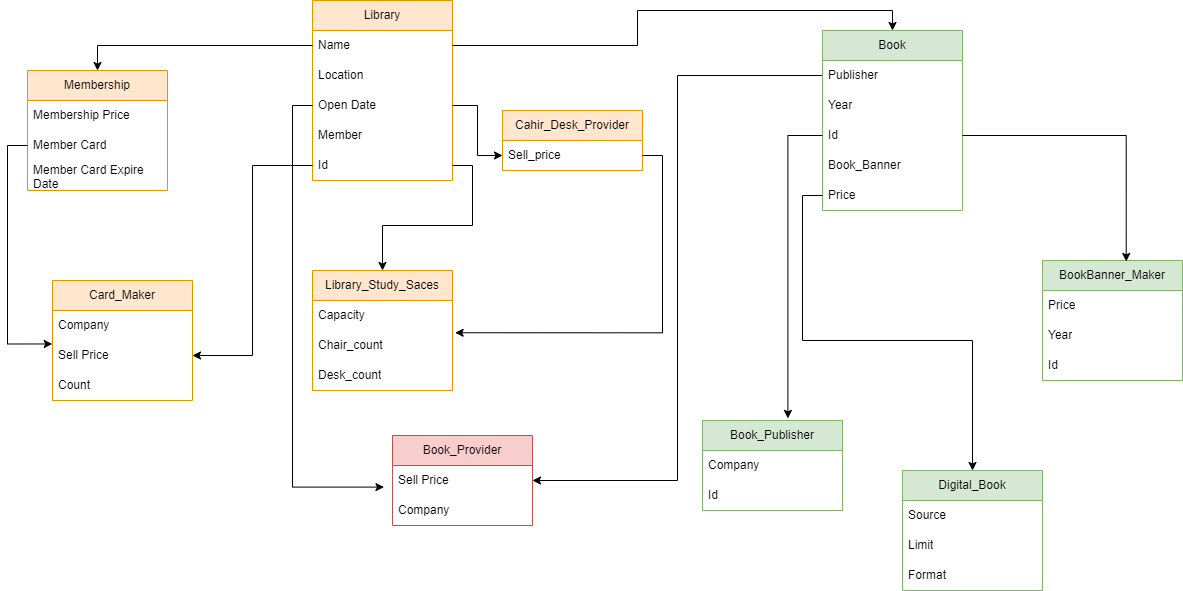

The diagram above was exported from draw.io. Its source (the exported page's mxGraphModel, read from the mxfile embedded in the PNG):
<mxGraphModel dx="1389" dy="1015" grid="1" gridSize="10" guides="1" tooltips="1" connect="1" arrows="1" fold="1" page="1" pageScale="1" pageWidth="690" pageHeight="980" math="0" shadow="0">
  <root>
    <mxCell id="0" />
    <mxCell id="1" parent="0" />
    <mxCell id="kvwzJKqFCRzq6anM5Pey-88" style="edgeStyle=orthogonalEdgeStyle;rounded=0;orthogonalLoop=1;jettySize=auto;html=1;exitX=0;exitY=0.25;exitDx=0;exitDy=0;entryX=1;entryY=0.5;entryDx=0;entryDy=0;" edge="1" parent="1" source="kvwzJKqFCRzq6anM5Pey-3" target="kvwzJKqFCRzq6anM5Pey-82">
      <mxGeometry relative="1" as="geometry" />
    </mxCell>
    <mxCell id="kvwzJKqFCRzq6anM5Pey-3" value="Book" style="swimlane;fontStyle=0;childLayout=stackLayout;horizontal=1;startSize=30;horizontalStack=0;resizeParent=1;resizeParentMax=0;resizeLast=0;collapsible=1;marginBottom=0;whiteSpace=wrap;html=1;fillColor=#d5e8d4;strokeColor=#82b366;" vertex="1" parent="1">
      <mxGeometry x="910" y="40" width="140" height="180" as="geometry" />
    </mxCell>
    <mxCell id="kvwzJKqFCRzq6anM5Pey-5" value="Publisher" style="text;strokeColor=none;fillColor=none;align=left;verticalAlign=middle;spacingLeft=4;spacingRight=4;overflow=hidden;points=[[0,0.5],[1,0.5]];portConstraint=eastwest;rotatable=0;whiteSpace=wrap;html=1;" vertex="1" parent="kvwzJKqFCRzq6anM5Pey-3">
      <mxGeometry y="30" width="140" height="30" as="geometry" />
    </mxCell>
    <mxCell id="kvwzJKqFCRzq6anM5Pey-6" value="Year" style="text;strokeColor=none;fillColor=none;align=left;verticalAlign=middle;spacingLeft=4;spacingRight=4;overflow=hidden;points=[[0,0.5],[1,0.5]];portConstraint=eastwest;rotatable=0;whiteSpace=wrap;html=1;" vertex="1" parent="kvwzJKqFCRzq6anM5Pey-3">
      <mxGeometry y="60" width="140" height="30" as="geometry" />
    </mxCell>
    <mxCell id="kvwzJKqFCRzq6anM5Pey-7" value="Id" style="text;strokeColor=none;fillColor=none;align=left;verticalAlign=middle;spacingLeft=4;spacingRight=4;overflow=hidden;points=[[0,0.5],[1,0.5]];portConstraint=eastwest;rotatable=0;whiteSpace=wrap;html=1;" vertex="1" parent="kvwzJKqFCRzq6anM5Pey-3">
      <mxGeometry y="90" width="140" height="30" as="geometry" />
    </mxCell>
    <mxCell id="kvwzJKqFCRzq6anM5Pey-13" value="Book_Banner" style="text;strokeColor=none;fillColor=none;align=left;verticalAlign=middle;spacingLeft=4;spacingRight=4;overflow=hidden;points=[[0,0.5],[1,0.5]];portConstraint=eastwest;rotatable=0;whiteSpace=wrap;html=1;" vertex="1" parent="kvwzJKqFCRzq6anM5Pey-3">
      <mxGeometry y="120" width="140" height="30" as="geometry" />
    </mxCell>
    <mxCell id="kvwzJKqFCRzq6anM5Pey-29" value="Price" style="text;strokeColor=none;fillColor=none;align=left;verticalAlign=middle;spacingLeft=4;spacingRight=4;overflow=hidden;points=[[0,0.5],[1,0.5]];portConstraint=eastwest;rotatable=0;whiteSpace=wrap;html=1;" vertex="1" parent="kvwzJKqFCRzq6anM5Pey-3">
      <mxGeometry y="150" width="140" height="30" as="geometry" />
    </mxCell>
    <mxCell id="kvwzJKqFCRzq6anM5Pey-8" value="Book_Publisher" style="swimlane;fontStyle=0;childLayout=stackLayout;horizontal=1;startSize=30;horizontalStack=0;resizeParent=1;resizeParentMax=0;resizeLast=0;collapsible=1;marginBottom=0;whiteSpace=wrap;html=1;fillColor=#d5e8d4;strokeColor=#82b366;" vertex="1" parent="1">
      <mxGeometry x="790" y="430" width="140" height="90" as="geometry" />
    </mxCell>
    <mxCell id="kvwzJKqFCRzq6anM5Pey-10" value="Company" style="text;strokeColor=none;fillColor=none;align=left;verticalAlign=middle;spacingLeft=4;spacingRight=4;overflow=hidden;points=[[0,0.5],[1,0.5]];portConstraint=eastwest;rotatable=0;whiteSpace=wrap;html=1;" vertex="1" parent="kvwzJKqFCRzq6anM5Pey-8">
      <mxGeometry y="30" width="140" height="30" as="geometry" />
    </mxCell>
    <mxCell id="kvwzJKqFCRzq6anM5Pey-12" value="Id" style="text;strokeColor=none;fillColor=none;align=left;verticalAlign=middle;spacingLeft=4;spacingRight=4;overflow=hidden;points=[[0,0.5],[1,0.5]];portConstraint=eastwest;rotatable=0;whiteSpace=wrap;html=1;" vertex="1" parent="kvwzJKqFCRzq6anM5Pey-8">
      <mxGeometry y="60" width="140" height="30" as="geometry" />
    </mxCell>
    <mxCell id="kvwzJKqFCRzq6anM5Pey-14" value="Library" style="swimlane;fontStyle=0;childLayout=stackLayout;horizontal=1;startSize=30;horizontalStack=0;resizeParent=1;resizeParentMax=0;resizeLast=0;collapsible=1;marginBottom=0;whiteSpace=wrap;html=1;fillColor=#ffe6cc;strokeColor=#d79b00;" vertex="1" parent="1">
      <mxGeometry x="400" y="10" width="140" height="180" as="geometry" />
    </mxCell>
    <mxCell id="kvwzJKqFCRzq6anM5Pey-15" value="Name" style="text;strokeColor=none;fillColor=none;align=left;verticalAlign=middle;spacingLeft=4;spacingRight=4;overflow=hidden;points=[[0,0.5],[1,0.5]];portConstraint=eastwest;rotatable=0;whiteSpace=wrap;html=1;" vertex="1" parent="kvwzJKqFCRzq6anM5Pey-14">
      <mxGeometry y="30" width="140" height="30" as="geometry" />
    </mxCell>
    <mxCell id="kvwzJKqFCRzq6anM5Pey-16" value="Location" style="text;strokeColor=none;fillColor=none;align=left;verticalAlign=middle;spacingLeft=4;spacingRight=4;overflow=hidden;points=[[0,0.5],[1,0.5]];portConstraint=eastwest;rotatable=0;whiteSpace=wrap;html=1;" vertex="1" parent="kvwzJKqFCRzq6anM5Pey-14">
      <mxGeometry y="60" width="140" height="30" as="geometry" />
    </mxCell>
    <mxCell id="kvwzJKqFCRzq6anM5Pey-17" value="Open Date" style="text;strokeColor=none;fillColor=none;align=left;verticalAlign=middle;spacingLeft=4;spacingRight=4;overflow=hidden;points=[[0,0.5],[1,0.5]];portConstraint=eastwest;rotatable=0;whiteSpace=wrap;html=1;" vertex="1" parent="kvwzJKqFCRzq6anM5Pey-14">
      <mxGeometry y="90" width="140" height="30" as="geometry" />
    </mxCell>
    <mxCell id="kvwzJKqFCRzq6anM5Pey-28" value="Member" style="text;strokeColor=none;fillColor=none;align=left;verticalAlign=middle;spacingLeft=4;spacingRight=4;overflow=hidden;points=[[0,0.5],[1,0.5]];portConstraint=eastwest;rotatable=0;whiteSpace=wrap;html=1;" vertex="1" parent="kvwzJKqFCRzq6anM5Pey-14">
      <mxGeometry y="120" width="140" height="30" as="geometry" />
    </mxCell>
    <mxCell id="kvwzJKqFCRzq6anM5Pey-18" value="Id" style="text;strokeColor=none;fillColor=none;align=left;verticalAlign=middle;spacingLeft=4;spacingRight=4;overflow=hidden;points=[[0,0.5],[1,0.5]];portConstraint=eastwest;rotatable=0;whiteSpace=wrap;html=1;" vertex="1" parent="kvwzJKqFCRzq6anM5Pey-14">
      <mxGeometry y="150" width="140" height="30" as="geometry" />
    </mxCell>
    <mxCell id="kvwzJKqFCRzq6anM5Pey-22" value="BookBanner_Maker" style="swimlane;fontStyle=0;childLayout=stackLayout;horizontal=1;startSize=30;horizontalStack=0;resizeParent=1;resizeParentMax=0;resizeLast=0;collapsible=1;marginBottom=0;whiteSpace=wrap;html=1;fillColor=#d5e8d4;strokeColor=#82b366;" vertex="1" parent="1">
      <mxGeometry x="1130" y="270" width="140" height="120" as="geometry" />
    </mxCell>
    <mxCell id="kvwzJKqFCRzq6anM5Pey-24" value="Price" style="text;strokeColor=none;fillColor=none;align=left;verticalAlign=middle;spacingLeft=4;spacingRight=4;overflow=hidden;points=[[0,0.5],[1,0.5]];portConstraint=eastwest;rotatable=0;whiteSpace=wrap;html=1;" vertex="1" parent="kvwzJKqFCRzq6anM5Pey-22">
      <mxGeometry y="30" width="140" height="30" as="geometry" />
    </mxCell>
    <mxCell id="kvwzJKqFCRzq6anM5Pey-25" value="Year" style="text;strokeColor=none;fillColor=none;align=left;verticalAlign=middle;spacingLeft=4;spacingRight=4;overflow=hidden;points=[[0,0.5],[1,0.5]];portConstraint=eastwest;rotatable=0;whiteSpace=wrap;html=1;" vertex="1" parent="kvwzJKqFCRzq6anM5Pey-22">
      <mxGeometry y="60" width="140" height="30" as="geometry" />
    </mxCell>
    <mxCell id="kvwzJKqFCRzq6anM5Pey-26" value="Id" style="text;strokeColor=none;fillColor=none;align=left;verticalAlign=middle;spacingLeft=4;spacingRight=4;overflow=hidden;points=[[0,0.5],[1,0.5]];portConstraint=eastwest;rotatable=0;whiteSpace=wrap;html=1;" vertex="1" parent="kvwzJKqFCRzq6anM5Pey-22">
      <mxGeometry y="90" width="140" height="30" as="geometry" />
    </mxCell>
    <mxCell id="kvwzJKqFCRzq6anM5Pey-30" style="edgeStyle=orthogonalEdgeStyle;rounded=0;orthogonalLoop=1;jettySize=auto;html=1;exitX=1;exitY=0.5;exitDx=0;exitDy=0;entryX=0.5;entryY=0;entryDx=0;entryDy=0;" edge="1" parent="1" source="kvwzJKqFCRzq6anM5Pey-15" target="kvwzJKqFCRzq6anM5Pey-3">
      <mxGeometry relative="1" as="geometry" />
    </mxCell>
    <mxCell id="kvwzJKqFCRzq6anM5Pey-31" style="edgeStyle=orthogonalEdgeStyle;rounded=0;orthogonalLoop=1;jettySize=auto;html=1;exitX=1;exitY=0.5;exitDx=0;exitDy=0;entryX=0.598;entryY=0.008;entryDx=0;entryDy=0;entryPerimeter=0;" edge="1" parent="1" source="kvwzJKqFCRzq6anM5Pey-7" target="kvwzJKqFCRzq6anM5Pey-22">
      <mxGeometry relative="1" as="geometry" />
    </mxCell>
    <mxCell id="kvwzJKqFCRzq6anM5Pey-32" style="edgeStyle=orthogonalEdgeStyle;rounded=0;orthogonalLoop=1;jettySize=auto;html=1;exitX=0;exitY=0.5;exitDx=0;exitDy=0;entryX=0.61;entryY=-0.023;entryDx=0;entryDy=0;entryPerimeter=0;" edge="1" parent="1" source="kvwzJKqFCRzq6anM5Pey-7" target="kvwzJKqFCRzq6anM5Pey-8">
      <mxGeometry relative="1" as="geometry" />
    </mxCell>
    <mxCell id="kvwzJKqFCRzq6anM5Pey-33" value="Membership" style="swimlane;fontStyle=0;childLayout=stackLayout;horizontal=1;startSize=30;horizontalStack=0;resizeParent=1;resizeParentMax=0;resizeLast=0;collapsible=1;marginBottom=0;whiteSpace=wrap;html=1;fillColor=#ffe6cc;strokeColor=#d79b00;" vertex="1" parent="1">
      <mxGeometry x="115" y="80" width="140" height="120" as="geometry" />
    </mxCell>
    <mxCell id="kvwzJKqFCRzq6anM5Pey-34" value="Membership Price" style="text;strokeColor=none;fillColor=none;align=left;verticalAlign=middle;spacingLeft=4;spacingRight=4;overflow=hidden;points=[[0,0.5],[1,0.5]];portConstraint=eastwest;rotatable=0;whiteSpace=wrap;html=1;" vertex="1" parent="kvwzJKqFCRzq6anM5Pey-33">
      <mxGeometry y="30" width="140" height="30" as="geometry" />
    </mxCell>
    <mxCell id="kvwzJKqFCRzq6anM5Pey-35" value="Member Card" style="text;strokeColor=none;fillColor=none;align=left;verticalAlign=middle;spacingLeft=4;spacingRight=4;overflow=hidden;points=[[0,0.5],[1,0.5]];portConstraint=eastwest;rotatable=0;whiteSpace=wrap;html=1;" vertex="1" parent="kvwzJKqFCRzq6anM5Pey-33">
      <mxGeometry y="60" width="140" height="30" as="geometry" />
    </mxCell>
    <mxCell id="kvwzJKqFCRzq6anM5Pey-36" value="Member Card Expire Date" style="text;strokeColor=none;fillColor=none;align=left;verticalAlign=middle;spacingLeft=4;spacingRight=4;overflow=hidden;points=[[0,0.5],[1,0.5]];portConstraint=eastwest;rotatable=0;whiteSpace=wrap;html=1;" vertex="1" parent="kvwzJKqFCRzq6anM5Pey-33">
      <mxGeometry y="90" width="140" height="30" as="geometry" />
    </mxCell>
    <mxCell id="kvwzJKqFCRzq6anM5Pey-39" value="Card_Maker" style="swimlane;fontStyle=0;childLayout=stackLayout;horizontal=1;startSize=30;horizontalStack=0;resizeParent=1;resizeParentMax=0;resizeLast=0;collapsible=1;marginBottom=0;whiteSpace=wrap;html=1;fillColor=#ffe6cc;strokeColor=#d79b00;" vertex="1" parent="1">
      <mxGeometry x="140" y="290" width="140" height="120" as="geometry" />
    </mxCell>
    <mxCell id="kvwzJKqFCRzq6anM5Pey-40" value="Company&lt;br&gt;" style="text;strokeColor=none;fillColor=none;align=left;verticalAlign=middle;spacingLeft=4;spacingRight=4;overflow=hidden;points=[[0,0.5],[1,0.5]];portConstraint=eastwest;rotatable=0;whiteSpace=wrap;html=1;" vertex="1" parent="kvwzJKqFCRzq6anM5Pey-39">
      <mxGeometry y="30" width="140" height="30" as="geometry" />
    </mxCell>
    <mxCell id="kvwzJKqFCRzq6anM5Pey-41" value="Sell Price" style="text;strokeColor=none;fillColor=none;align=left;verticalAlign=middle;spacingLeft=4;spacingRight=4;overflow=hidden;points=[[0,0.5],[1,0.5]];portConstraint=eastwest;rotatable=0;whiteSpace=wrap;html=1;" vertex="1" parent="kvwzJKqFCRzq6anM5Pey-39">
      <mxGeometry y="60" width="140" height="30" as="geometry" />
    </mxCell>
    <mxCell id="kvwzJKqFCRzq6anM5Pey-42" value="Count" style="text;strokeColor=none;fillColor=none;align=left;verticalAlign=middle;spacingLeft=4;spacingRight=4;overflow=hidden;points=[[0,0.5],[1,0.5]];portConstraint=eastwest;rotatable=0;whiteSpace=wrap;html=1;" vertex="1" parent="kvwzJKqFCRzq6anM5Pey-39">
      <mxGeometry y="90" width="140" height="30" as="geometry" />
    </mxCell>
    <mxCell id="kvwzJKqFCRzq6anM5Pey-49" style="edgeStyle=orthogonalEdgeStyle;rounded=0;orthogonalLoop=1;jettySize=auto;html=1;exitX=0;exitY=0.5;exitDx=0;exitDy=0;entryX=-0.002;entryY=1.115;entryDx=0;entryDy=0;entryPerimeter=0;" edge="1" parent="1" source="kvwzJKqFCRzq6anM5Pey-35" target="kvwzJKqFCRzq6anM5Pey-40">
      <mxGeometry relative="1" as="geometry" />
    </mxCell>
    <mxCell id="kvwzJKqFCRzq6anM5Pey-52" value="Digital_Book" style="swimlane;fontStyle=0;childLayout=stackLayout;horizontal=1;startSize=30;horizontalStack=0;resizeParent=1;resizeParentMax=0;resizeLast=0;collapsible=1;marginBottom=0;whiteSpace=wrap;html=1;fillColor=#d5e8d4;strokeColor=#82b366;" vertex="1" parent="1">
      <mxGeometry x="990" y="480" width="140" height="120" as="geometry" />
    </mxCell>
    <mxCell id="kvwzJKqFCRzq6anM5Pey-53" value="Source" style="text;strokeColor=none;fillColor=none;align=left;verticalAlign=middle;spacingLeft=4;spacingRight=4;overflow=hidden;points=[[0,0.5],[1,0.5]];portConstraint=eastwest;rotatable=0;whiteSpace=wrap;html=1;" vertex="1" parent="kvwzJKqFCRzq6anM5Pey-52">
      <mxGeometry y="30" width="140" height="30" as="geometry" />
    </mxCell>
    <mxCell id="kvwzJKqFCRzq6anM5Pey-54" value="Limit" style="text;strokeColor=none;fillColor=none;align=left;verticalAlign=middle;spacingLeft=4;spacingRight=4;overflow=hidden;points=[[0,0.5],[1,0.5]];portConstraint=eastwest;rotatable=0;whiteSpace=wrap;html=1;" vertex="1" parent="kvwzJKqFCRzq6anM5Pey-52">
      <mxGeometry y="60" width="140" height="30" as="geometry" />
    </mxCell>
    <mxCell id="kvwzJKqFCRzq6anM5Pey-55" value="Format" style="text;strokeColor=none;fillColor=none;align=left;verticalAlign=middle;spacingLeft=4;spacingRight=4;overflow=hidden;points=[[0,0.5],[1,0.5]];portConstraint=eastwest;rotatable=0;whiteSpace=wrap;html=1;" vertex="1" parent="kvwzJKqFCRzq6anM5Pey-52">
      <mxGeometry y="90" width="140" height="30" as="geometry" />
    </mxCell>
    <mxCell id="kvwzJKqFCRzq6anM5Pey-58" style="edgeStyle=orthogonalEdgeStyle;rounded=0;orthogonalLoop=1;jettySize=auto;html=1;exitX=0;exitY=0.5;exitDx=0;exitDy=0;entryX=0.5;entryY=0;entryDx=0;entryDy=0;" edge="1" parent="1" source="kvwzJKqFCRzq6anM5Pey-29" target="kvwzJKqFCRzq6anM5Pey-52">
      <mxGeometry relative="1" as="geometry" />
    </mxCell>
    <mxCell id="kvwzJKqFCRzq6anM5Pey-59" style="edgeStyle=orthogonalEdgeStyle;rounded=0;orthogonalLoop=1;jettySize=auto;html=1;exitX=0;exitY=0.5;exitDx=0;exitDy=0;entryX=0.5;entryY=0;entryDx=0;entryDy=0;" edge="1" parent="1" source="kvwzJKqFCRzq6anM5Pey-15" target="kvwzJKqFCRzq6anM5Pey-33">
      <mxGeometry relative="1" as="geometry" />
    </mxCell>
    <mxCell id="kvwzJKqFCRzq6anM5Pey-61" style="edgeStyle=orthogonalEdgeStyle;rounded=0;orthogonalLoop=1;jettySize=auto;html=1;exitX=0;exitY=0.5;exitDx=0;exitDy=0;entryX=1;entryY=0.5;entryDx=0;entryDy=0;" edge="1" parent="1" source="kvwzJKqFCRzq6anM5Pey-18" target="kvwzJKqFCRzq6anM5Pey-41">
      <mxGeometry relative="1" as="geometry" />
    </mxCell>
    <mxCell id="kvwzJKqFCRzq6anM5Pey-66" value="Library_Study_Saces" style="swimlane;fontStyle=0;childLayout=stackLayout;horizontal=1;startSize=30;horizontalStack=0;resizeParent=1;resizeParentMax=0;resizeLast=0;collapsible=1;marginBottom=0;whiteSpace=wrap;html=1;fillColor=#ffe6cc;strokeColor=#d79b00;" vertex="1" parent="1">
      <mxGeometry x="400" y="280" width="140" height="120" as="geometry" />
    </mxCell>
    <mxCell id="kvwzJKqFCRzq6anM5Pey-67" value="Capacity" style="text;strokeColor=none;fillColor=none;align=left;verticalAlign=middle;spacingLeft=4;spacingRight=4;overflow=hidden;points=[[0,0.5],[1,0.5]];portConstraint=eastwest;rotatable=0;whiteSpace=wrap;html=1;" vertex="1" parent="kvwzJKqFCRzq6anM5Pey-66">
      <mxGeometry y="30" width="140" height="30" as="geometry" />
    </mxCell>
    <mxCell id="kvwzJKqFCRzq6anM5Pey-68" value="Chair_count" style="text;strokeColor=none;fillColor=none;align=left;verticalAlign=middle;spacingLeft=4;spacingRight=4;overflow=hidden;points=[[0,0.5],[1,0.5]];portConstraint=eastwest;rotatable=0;whiteSpace=wrap;html=1;" vertex="1" parent="kvwzJKqFCRzq6anM5Pey-66">
      <mxGeometry y="60" width="140" height="30" as="geometry" />
    </mxCell>
    <mxCell id="kvwzJKqFCRzq6anM5Pey-69" value="Desk_count" style="text;strokeColor=none;fillColor=none;align=left;verticalAlign=middle;spacingLeft=4;spacingRight=4;overflow=hidden;points=[[0,0.5],[1,0.5]];portConstraint=eastwest;rotatable=0;whiteSpace=wrap;html=1;" vertex="1" parent="kvwzJKqFCRzq6anM5Pey-66">
      <mxGeometry y="90" width="140" height="30" as="geometry" />
    </mxCell>
    <mxCell id="kvwzJKqFCRzq6anM5Pey-72" style="edgeStyle=orthogonalEdgeStyle;rounded=0;orthogonalLoop=1;jettySize=auto;html=1;exitX=1;exitY=0.5;exitDx=0;exitDy=0;entryX=0.5;entryY=0;entryDx=0;entryDy=0;" edge="1" parent="1" source="kvwzJKqFCRzq6anM5Pey-18" target="kvwzJKqFCRzq6anM5Pey-66">
      <mxGeometry relative="1" as="geometry" />
    </mxCell>
    <mxCell id="kvwzJKqFCRzq6anM5Pey-73" value="Cahir_Desk_Provider" style="swimlane;fontStyle=0;childLayout=stackLayout;horizontal=1;startSize=30;horizontalStack=0;resizeParent=1;resizeParentMax=0;resizeLast=0;collapsible=1;marginBottom=0;whiteSpace=wrap;html=1;fillColor=#ffe6cc;strokeColor=#d79b00;" vertex="1" parent="1">
      <mxGeometry x="590" y="120" width="140" height="60" as="geometry" />
    </mxCell>
    <mxCell id="kvwzJKqFCRzq6anM5Pey-74" value="Sell_price" style="text;strokeColor=none;fillColor=none;align=left;verticalAlign=middle;spacingLeft=4;spacingRight=4;overflow=hidden;points=[[0,0.5],[1,0.5]];portConstraint=eastwest;rotatable=0;whiteSpace=wrap;html=1;" vertex="1" parent="kvwzJKqFCRzq6anM5Pey-73">
      <mxGeometry y="30" width="140" height="30" as="geometry" />
    </mxCell>
    <mxCell id="kvwzJKqFCRzq6anM5Pey-79" style="edgeStyle=orthogonalEdgeStyle;rounded=0;orthogonalLoop=1;jettySize=auto;html=1;exitX=1;exitY=0.5;exitDx=0;exitDy=0;entryX=0;entryY=0.5;entryDx=0;entryDy=0;" edge="1" parent="1" source="kvwzJKqFCRzq6anM5Pey-17" target="kvwzJKqFCRzq6anM5Pey-74">
      <mxGeometry relative="1" as="geometry" />
    </mxCell>
    <mxCell id="kvwzJKqFCRzq6anM5Pey-80" style="edgeStyle=orthogonalEdgeStyle;rounded=0;orthogonalLoop=1;jettySize=auto;html=1;exitX=1;exitY=0.5;exitDx=0;exitDy=0;entryX=1.019;entryY=0.075;entryDx=0;entryDy=0;entryPerimeter=0;" edge="1" parent="1" source="kvwzJKqFCRzq6anM5Pey-74" target="kvwzJKqFCRzq6anM5Pey-68">
      <mxGeometry relative="1" as="geometry" />
    </mxCell>
    <mxCell id="kvwzJKqFCRzq6anM5Pey-81" value="Book_Provider" style="swimlane;fontStyle=0;childLayout=stackLayout;horizontal=1;startSize=30;horizontalStack=0;resizeParent=1;resizeParentMax=0;resizeLast=0;collapsible=1;marginBottom=0;whiteSpace=wrap;html=1;fillColor=#f8cecc;strokeColor=#b85450;" vertex="1" parent="1">
      <mxGeometry x="480" y="445" width="140" height="90" as="geometry" />
    </mxCell>
    <mxCell id="kvwzJKqFCRzq6anM5Pey-82" value="Sell Price" style="text;strokeColor=none;fillColor=none;align=left;verticalAlign=middle;spacingLeft=4;spacingRight=4;overflow=hidden;points=[[0,0.5],[1,0.5]];portConstraint=eastwest;rotatable=0;whiteSpace=wrap;html=1;" vertex="1" parent="kvwzJKqFCRzq6anM5Pey-81">
      <mxGeometry y="30" width="140" height="30" as="geometry" />
    </mxCell>
    <mxCell id="kvwzJKqFCRzq6anM5Pey-83" value="Company" style="text;strokeColor=none;fillColor=none;align=left;verticalAlign=middle;spacingLeft=4;spacingRight=4;overflow=hidden;points=[[0,0.5],[1,0.5]];portConstraint=eastwest;rotatable=0;whiteSpace=wrap;html=1;" vertex="1" parent="kvwzJKqFCRzq6anM5Pey-81">
      <mxGeometry y="60" width="140" height="30" as="geometry" />
    </mxCell>
    <mxCell id="kvwzJKqFCRzq6anM5Pey-87" style="edgeStyle=orthogonalEdgeStyle;rounded=0;orthogonalLoop=1;jettySize=auto;html=1;exitX=0;exitY=0.5;exitDx=0;exitDy=0;entryX=-0.061;entryY=0.72;entryDx=0;entryDy=0;entryPerimeter=0;" edge="1" parent="1" source="kvwzJKqFCRzq6anM5Pey-17" target="kvwzJKqFCRzq6anM5Pey-82">
      <mxGeometry relative="1" as="geometry" />
    </mxCell>
  </root>
</mxGraphModel>